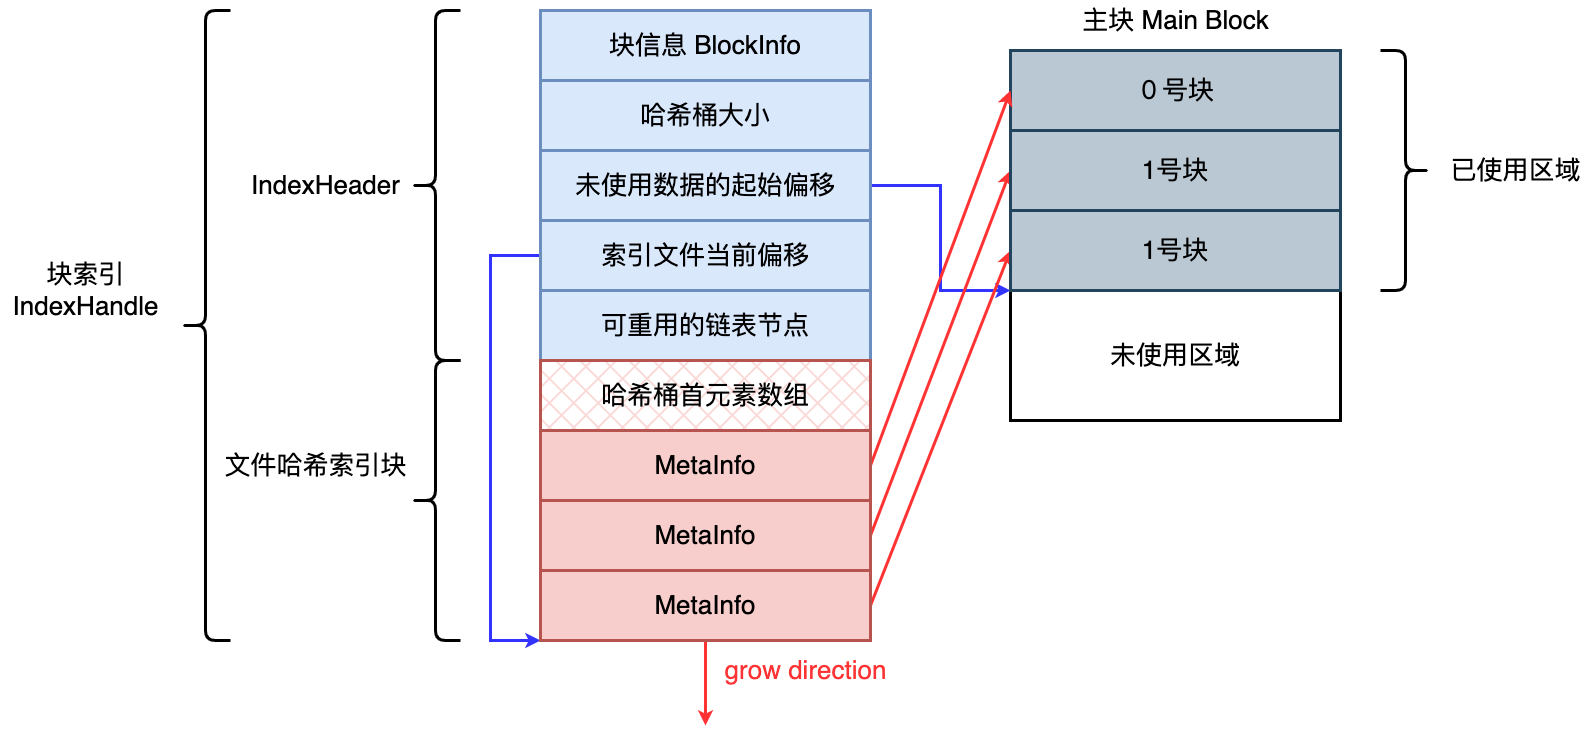

The diagram above was exported from draw.io. Its source (the exported page's mxGraphModel, read from the mxfile embedded in the PNG):
<mxGraphModel dx="1340" dy="569" grid="1" gridSize="10" guides="1" tooltips="1" connect="1" arrows="1" fold="1" page="0" pageScale="1" pageWidth="827" pageHeight="1169" background="#ffffff" math="0" shadow="0">
  <root>
    <mxCell id="0" />
    <mxCell id="1" parent="0" />
    <mxCell id="3fPO6yAyQLjxKQSYPJUh-1" value="&lt;font style=&quot;font-size: 26px;&quot;&gt;０号块&lt;/font&gt;" style="rounded=0;whiteSpace=wrap;html=1;strokeWidth=3;fillColor=#bac8d3;strokeColor=#23445d;" parent="1" vertex="1">
      <mxGeometry x="710" y="350" width="330" height="80" as="geometry" />
    </mxCell>
    <mxCell id="3fPO6yAyQLjxKQSYPJUh-2" value="&lt;font style=&quot;font-size: 26px;&quot;&gt;主块 Main Block&lt;/font&gt;" style="text;html=1;align=center;verticalAlign=middle;resizable=0;points=[];autosize=1;strokeColor=none;fillColor=none;" parent="1" vertex="1">
      <mxGeometry x="770" y="300" width="210" height="40" as="geometry" />
    </mxCell>
    <mxCell id="3fPO6yAyQLjxKQSYPJUh-3" value="&lt;font style=&quot;font-size: 26px;&quot;&gt;未使用区域&lt;/font&gt;" style="rounded=0;whiteSpace=wrap;html=1;strokeWidth=3;" parent="1" vertex="1">
      <mxGeometry x="710" y="590" width="330" height="130" as="geometry" />
    </mxCell>
    <mxCell id="3fPO6yAyQLjxKQSYPJUh-4" value="&lt;font style=&quot;font-size: 26px;&quot;&gt;块信息 BlockInfo&lt;/font&gt;" style="rounded=0;whiteSpace=wrap;html=1;strokeWidth=3;fillColor=#dae8fc;strokeColor=#6c8ebf;" parent="1" vertex="1">
      <mxGeometry x="240" y="310" width="330" height="70" as="geometry" />
    </mxCell>
    <mxCell id="3fPO6yAyQLjxKQSYPJUh-5" value="&lt;span style=&quot;font-size: 26px;&quot;&gt;块索引&lt;br&gt;IndexHandle&lt;/span&gt;" style="text;html=1;align=center;verticalAlign=middle;resizable=0;points=[];autosize=1;strokeColor=none;fillColor=none;" parent="1" vertex="1">
      <mxGeometry x="-300" y="550" width="170" height="80" as="geometry" />
    </mxCell>
    <mxCell id="3fPO6yAyQLjxKQSYPJUh-6" value="&lt;span style=&quot;font-size: 26px;&quot;&gt;哈希桶大小&lt;/span&gt;" style="rounded=0;whiteSpace=wrap;html=1;strokeWidth=3;fillColor=#dae8fc;strokeColor=#6c8ebf;" parent="1" vertex="1">
      <mxGeometry x="240" y="380" width="330" height="70" as="geometry" />
    </mxCell>
    <mxCell id="3fPO6yAyQLjxKQSYPJUh-22" style="edgeStyle=orthogonalEdgeStyle;rounded=0;orthogonalLoop=1;jettySize=auto;html=1;entryX=0;entryY=1;entryDx=0;entryDy=0;strokeWidth=3;strokeColor=#3333FF;" parent="1" source="3fPO6yAyQLjxKQSYPJUh-7" target="3fPO6yAyQLjxKQSYPJUh-18" edge="1">
      <mxGeometry relative="1" as="geometry">
        <Array as="points">
          <mxPoint x="640" y="485" />
          <mxPoint x="640" y="590" />
        </Array>
      </mxGeometry>
    </mxCell>
    <mxCell id="3fPO6yAyQLjxKQSYPJUh-7" value="&lt;span style=&quot;font-size: 26px;&quot;&gt;未使用数据的起始偏移&lt;/span&gt;" style="rounded=0;whiteSpace=wrap;html=1;strokeWidth=3;fillColor=#dae8fc;strokeColor=#6c8ebf;" parent="1" vertex="1">
      <mxGeometry x="240" y="450" width="330" height="70" as="geometry" />
    </mxCell>
    <mxCell id="eg7_v_MLuvc2z8y8qenb-2" style="edgeStyle=orthogonalEdgeStyle;rounded=0;orthogonalLoop=1;jettySize=auto;html=1;entryX=0;entryY=1;entryDx=0;entryDy=0;strokeWidth=3;strokeColor=#3333FF;" parent="1" source="3fPO6yAyQLjxKQSYPJUh-8" target="3fPO6yAyQLjxKQSYPJUh-13" edge="1">
      <mxGeometry relative="1" as="geometry">
        <Array as="points">
          <mxPoint x="190" y="555" />
          <mxPoint x="190" y="940" />
        </Array>
      </mxGeometry>
    </mxCell>
    <mxCell id="3fPO6yAyQLjxKQSYPJUh-8" value="&lt;span style=&quot;font-size: 26px;&quot;&gt;索引文件当前偏移&lt;/span&gt;" style="rounded=0;whiteSpace=wrap;html=1;strokeWidth=3;fillColor=#dae8fc;strokeColor=#6c8ebf;" parent="1" vertex="1">
      <mxGeometry x="240" y="520" width="330" height="70" as="geometry" />
    </mxCell>
    <mxCell id="3fPO6yAyQLjxKQSYPJUh-9" value="&lt;span style=&quot;font-size: 26px;&quot;&gt;可重用的链表节点&lt;/span&gt;" style="rounded=0;whiteSpace=wrap;html=1;strokeWidth=3;fillColor=#dae8fc;strokeColor=#6c8ebf;" parent="1" vertex="1">
      <mxGeometry x="240" y="590" width="330" height="70" as="geometry" />
    </mxCell>
    <mxCell id="3fPO6yAyQLjxKQSYPJUh-23" style="rounded=0;orthogonalLoop=1;jettySize=auto;html=1;entryX=0;entryY=0.5;entryDx=0;entryDy=0;strokeWidth=3;strokeColor=#FF3333;exitX=1;exitY=0.5;exitDx=0;exitDy=0;" parent="1" source="3fPO6yAyQLjxKQSYPJUh-11" target="3fPO6yAyQLjxKQSYPJUh-1" edge="1">
      <mxGeometry relative="1" as="geometry" />
    </mxCell>
    <mxCell id="3fPO6yAyQLjxKQSYPJUh-11" value="&lt;span style=&quot;font-size: 26px;&quot;&gt;MetaInfo&lt;/span&gt;" style="rounded=0;whiteSpace=wrap;html=1;strokeWidth=3;fillColor=#f8cecc;strokeColor=#b85450;" parent="1" vertex="1">
      <mxGeometry x="240" y="730" width="330" height="70" as="geometry" />
    </mxCell>
    <mxCell id="3fPO6yAyQLjxKQSYPJUh-24" style="rounded=0;orthogonalLoop=1;jettySize=auto;html=1;entryX=0;entryY=0.5;entryDx=0;entryDy=0;strokeWidth=3;strokeColor=#FF3333;exitX=1;exitY=0.5;exitDx=0;exitDy=0;" parent="1" source="3fPO6yAyQLjxKQSYPJUh-12" target="3fPO6yAyQLjxKQSYPJUh-17" edge="1">
      <mxGeometry relative="1" as="geometry" />
    </mxCell>
    <mxCell id="3fPO6yAyQLjxKQSYPJUh-12" value="&lt;span style=&quot;font-size: 26px;&quot;&gt;MetaInfo&lt;/span&gt;" style="rounded=0;whiteSpace=wrap;html=1;strokeWidth=3;fillColor=#f8cecc;strokeColor=#b85450;" parent="1" vertex="1">
      <mxGeometry x="240" y="800" width="330" height="70" as="geometry" />
    </mxCell>
    <mxCell id="3fPO6yAyQLjxKQSYPJUh-25" style="rounded=0;orthogonalLoop=1;jettySize=auto;html=1;entryX=0;entryY=0.5;entryDx=0;entryDy=0;strokeWidth=3;strokeColor=#FF3333;exitX=1;exitY=0.5;exitDx=0;exitDy=0;" parent="1" source="3fPO6yAyQLjxKQSYPJUh-13" target="3fPO6yAyQLjxKQSYPJUh-18" edge="1">
      <mxGeometry relative="1" as="geometry" />
    </mxCell>
    <mxCell id="RaLqh9igjeXTruM7R8c6-3" style="edgeStyle=orthogonalEdgeStyle;rounded=0;orthogonalLoop=1;jettySize=auto;html=1;fillColor=#f8cecc;strokeColor=#FF3333;strokeWidth=3;" parent="1" source="3fPO6yAyQLjxKQSYPJUh-13" edge="1">
      <mxGeometry relative="1" as="geometry">
        <mxPoint x="405" y="1025" as="targetPoint" />
      </mxGeometry>
    </mxCell>
    <mxCell id="3fPO6yAyQLjxKQSYPJUh-13" value="&lt;span style=&quot;font-size: 26px;&quot;&gt;MetaInfo&lt;/span&gt;" style="rounded=0;whiteSpace=wrap;html=1;strokeWidth=3;fillColor=#f8cecc;strokeColor=#b85450;" parent="1" vertex="1">
      <mxGeometry x="240" y="870" width="330" height="70" as="geometry" />
    </mxCell>
    <mxCell id="3fPO6yAyQLjxKQSYPJUh-14" value="" style="shape=curlyBracket;whiteSpace=wrap;html=1;rounded=1;labelPosition=left;verticalLabelPosition=middle;align=right;verticalAlign=middle;strokeWidth=3;" parent="1" vertex="1">
      <mxGeometry x="-120" y="310" width="50" height="630" as="geometry" />
    </mxCell>
    <mxCell id="3fPO6yAyQLjxKQSYPJUh-15" value="&lt;span style=&quot;font-size: 26px;&quot;&gt;文件哈希索引块&lt;/span&gt;" style="text;html=1;align=center;verticalAlign=middle;resizable=0;points=[];autosize=1;strokeColor=none;fillColor=none;" parent="1" vertex="1">
      <mxGeometry x="-90" y="745" width="210" height="40" as="geometry" />
    </mxCell>
    <mxCell id="3fPO6yAyQLjxKQSYPJUh-16" value="" style="shape=curlyBracket;whiteSpace=wrap;html=1;rounded=1;labelPosition=left;verticalLabelPosition=middle;align=right;verticalAlign=middle;strokeWidth=3;" parent="1" vertex="1">
      <mxGeometry x="110" y="660" width="50" height="280" as="geometry" />
    </mxCell>
    <mxCell id="3fPO6yAyQLjxKQSYPJUh-17" value="&lt;font style=&quot;font-size: 26px;&quot;&gt;1号块&lt;/font&gt;" style="rounded=0;whiteSpace=wrap;html=1;strokeWidth=3;fillColor=#bac8d3;strokeColor=#23445d;" parent="1" vertex="1">
      <mxGeometry x="710" y="430" width="330" height="80" as="geometry" />
    </mxCell>
    <mxCell id="3fPO6yAyQLjxKQSYPJUh-18" value="&lt;font style=&quot;font-size: 26px;&quot;&gt;1号块&lt;/font&gt;" style="rounded=0;whiteSpace=wrap;html=1;strokeWidth=3;fillColor=#bac8d3;strokeColor=#23445d;" parent="1" vertex="1">
      <mxGeometry x="710" y="510" width="330" height="80" as="geometry" />
    </mxCell>
    <mxCell id="3fPO6yAyQLjxKQSYPJUh-20" value="" style="shape=curlyBracket;whiteSpace=wrap;html=1;rounded=1;labelPosition=left;verticalLabelPosition=middle;align=right;verticalAlign=middle;strokeWidth=3;flipH=1;" parent="1" vertex="1">
      <mxGeometry x="1080" y="350" width="50" height="240" as="geometry" />
    </mxCell>
    <mxCell id="3fPO6yAyQLjxKQSYPJUh-21" value="&lt;span style=&quot;font-size: 26px;&quot;&gt;已使用区域&lt;/span&gt;" style="text;html=1;align=center;verticalAlign=middle;resizable=0;points=[];autosize=1;strokeColor=none;fillColor=none;" parent="1" vertex="1">
      <mxGeometry x="1140" y="450" width="150" height="40" as="geometry" />
    </mxCell>
    <mxCell id="RaLqh9igjeXTruM7R8c6-1" value="" style="shape=curlyBracket;whiteSpace=wrap;html=1;rounded=1;labelPosition=left;verticalLabelPosition=middle;align=right;verticalAlign=middle;strokeWidth=3;" parent="1" vertex="1">
      <mxGeometry x="110" y="310" width="50" height="350" as="geometry" />
    </mxCell>
    <mxCell id="RaLqh9igjeXTruM7R8c6-2" value="&lt;span style=&quot;font-size: 26px;&quot;&gt;IndexHeader&lt;/span&gt;" style="text;html=1;align=center;verticalAlign=middle;resizable=0;points=[];autosize=1;strokeColor=none;fillColor=none;" parent="1" vertex="1">
      <mxGeometry x="-60" y="465" width="170" height="40" as="geometry" />
    </mxCell>
    <mxCell id="RaLqh9igjeXTruM7R8c6-4" value="&lt;font color=&quot;#ff3333&quot; style=&quot;font-size: 26px;&quot;&gt;grow direction&lt;/font&gt;" style="text;html=1;align=center;verticalAlign=middle;resizable=0;points=[];autosize=1;strokeColor=none;fillColor=none;" parent="1" vertex="1">
      <mxGeometry x="410" y="950" width="190" height="40" as="geometry" />
    </mxCell>
    <mxCell id="eg7_v_MLuvc2z8y8qenb-1" value="&lt;span style=&quot;font-size: 26px;&quot;&gt;哈希桶首元素数组&lt;/span&gt;" style="rounded=0;whiteSpace=wrap;html=1;strokeWidth=3;fillColor=#f8cecc;strokeColor=#b85450;fillStyle=cross-hatch;" parent="1" vertex="1">
      <mxGeometry x="240" y="660" width="330" height="70" as="geometry" />
    </mxCell>
  </root>
</mxGraphModel>